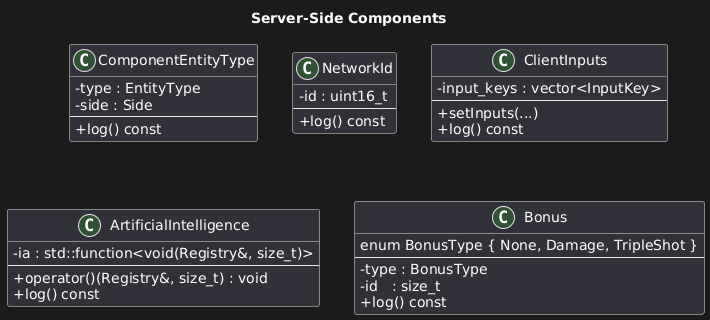

The diagram above was rendered by PlantUML. Its source (embedded in the PNG):
@startuml
skinparam style strict
skinparam classAttributeIconSize 0

title Server-Side Components

class ComponentEntityType {
  - type : EntityType
  - side : Side
  --
  + log() const
}

class NetworkId {
  - id : uint16_t
  --
  + log() const
}

class ClientInputs {
  - input_keys : vector<InputKey>
  --
  + setInputs(...)
  + log() const
}

class ArtificialIntelligence {
  - ia : std::function<void(Registry&, size_t)>
  --
  + operator()(Registry&, size_t) : void
  + log() const
}

class Bonus {
  enum BonusType { None, Damage, TripleShot }
  --
  - type : BonusType
  - id   : size_t
  + log() const
}
@enduml